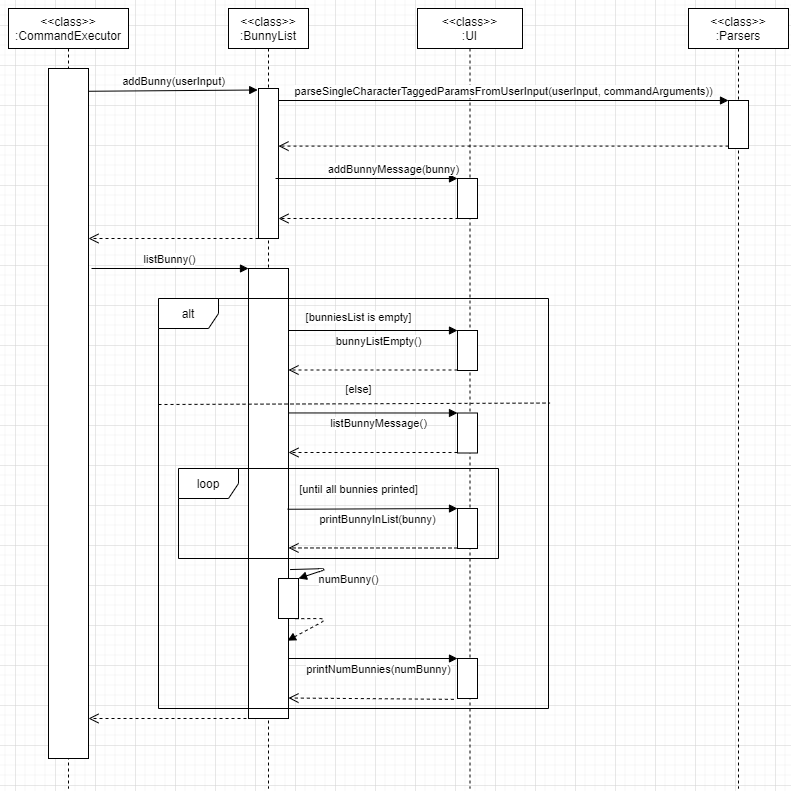

The diagram above was exported from draw.io. Its source (the exported page's mxGraphModel, read from the mxfile embedded in the PNG):
<mxGraphModel dx="1730" dy="818" grid="1" gridSize="10" guides="1" tooltips="1" connect="1" arrows="1" fold="1" page="1" pageScale="1" pageWidth="827" pageHeight="1169" math="0" shadow="0">
  <root>
    <mxCell id="0" />
    <mxCell id="1" parent="0" />
    <mxCell id="vnsqh4p5d_ivMpjT3PhS-3" value="&amp;lt;&amp;lt;class&amp;gt;&amp;gt;&lt;br&gt;:CommandExecutor" style="shape=umlLifeline;perimeter=lifelinePerimeter;whiteSpace=wrap;html=1;container=1;collapsible=0;recursiveResize=0;outlineConnect=0;" vertex="1" parent="1">
      <mxGeometry x="30" y="180" width="120" height="780" as="geometry" />
    </mxCell>
    <mxCell id="vnsqh4p5d_ivMpjT3PhS-12" value="" style="html=1;points=[];perimeter=orthogonalPerimeter;" vertex="1" parent="vnsqh4p5d_ivMpjT3PhS-3">
      <mxGeometry x="40" y="60" width="40" height="690" as="geometry" />
    </mxCell>
    <mxCell id="vnsqh4p5d_ivMpjT3PhS-13" value="&amp;lt;&amp;lt;class&amp;gt;&amp;gt;&lt;br&gt;:BunnyList" style="shape=umlLifeline;perimeter=lifelinePerimeter;whiteSpace=wrap;html=1;container=1;collapsible=0;recursiveResize=0;outlineConnect=0;" vertex="1" parent="1">
      <mxGeometry x="250" y="180" width="80" height="780" as="geometry" />
    </mxCell>
    <mxCell id="vnsqh4p5d_ivMpjT3PhS-14" value="" style="html=1;points=[];perimeter=orthogonalPerimeter;" vertex="1" parent="vnsqh4p5d_ivMpjT3PhS-13">
      <mxGeometry x="30" y="80" width="20" height="150" as="geometry" />
    </mxCell>
    <mxCell id="vnsqh4p5d_ivMpjT3PhS-21" value="" style="html=1;points=[];perimeter=orthogonalPerimeter;" vertex="1" parent="vnsqh4p5d_ivMpjT3PhS-13">
      <mxGeometry x="20" y="260" width="40" height="450" as="geometry" />
    </mxCell>
    <mxCell id="vnsqh4p5d_ivMpjT3PhS-22" value="listBunny()" style="html=1;verticalAlign=bottom;endArrow=block;" edge="1" parent="vnsqh4p5d_ivMpjT3PhS-13">
      <mxGeometry width="80" relative="1" as="geometry">
        <mxPoint x="-137" y="260" as="sourcePoint" />
        <mxPoint x="20" y="260" as="targetPoint" />
        <mxPoint as="offset" />
      </mxGeometry>
    </mxCell>
    <mxCell id="vnsqh4p5d_ivMpjT3PhS-74" value="" style="html=1;points=[];perimeter=orthogonalPerimeter;" vertex="1" parent="vnsqh4p5d_ivMpjT3PhS-13">
      <mxGeometry x="50" y="570" width="20" height="40" as="geometry" />
    </mxCell>
    <mxCell id="vnsqh4p5d_ivMpjT3PhS-73" value="numBunny()" style="html=1;verticalAlign=bottom;endArrow=block;exitX=1.04;exitY=0.669;exitDx=0;exitDy=0;exitPerimeter=0;" edge="1" parent="vnsqh4p5d_ivMpjT3PhS-13" target="vnsqh4p5d_ivMpjT3PhS-74" source="vnsqh4p5d_ivMpjT3PhS-21">
      <mxGeometry x="0.097" y="-28" width="80" relative="1" as="geometry">
        <mxPoint x="840" y="480" as="sourcePoint" />
        <mxPoint x="730" y="505" as="targetPoint" />
        <Array as="points">
          <mxPoint x="100" y="560" />
        </Array>
        <mxPoint x="29" y="47" as="offset" />
      </mxGeometry>
    </mxCell>
    <mxCell id="vnsqh4p5d_ivMpjT3PhS-75" value="" style="html=1;verticalAlign=bottom;endArrow=block;exitX=0.84;exitY=1.005;exitDx=0;exitDy=0;exitPerimeter=0;entryX=0.975;entryY=0.827;entryDx=0;entryDy=0;entryPerimeter=0;dashed=1;" edge="1" parent="vnsqh4p5d_ivMpjT3PhS-13" source="vnsqh4p5d_ivMpjT3PhS-74" target="vnsqh4p5d_ivMpjT3PhS-21">
      <mxGeometry x="-0.1679" y="-20" width="80" relative="1" as="geometry">
        <mxPoint x="800" y="455" as="sourcePoint" />
        <mxPoint x="799.9800000000002" y="664.9399999999998" as="targetPoint" />
        <Array as="points">
          <mxPoint x="100" y="610" />
        </Array>
        <mxPoint x="30" y="18" as="offset" />
      </mxGeometry>
    </mxCell>
    <mxCell id="vnsqh4p5d_ivMpjT3PhS-16" value="addBunny(userInput)" style="html=1;verticalAlign=bottom;endArrow=block;entryX=-0.04;entryY=0.01;entryDx=0;entryDy=0;entryPerimeter=0;exitX=0.996;exitY=0.033;exitDx=0;exitDy=0;exitPerimeter=0;" edge="1" parent="1" source="vnsqh4p5d_ivMpjT3PhS-12" target="vnsqh4p5d_ivMpjT3PhS-14">
      <mxGeometry width="80" relative="1" as="geometry">
        <mxPoint x="110" y="280.70000000000005" as="sourcePoint" />
        <mxPoint x="270" y="280" as="targetPoint" />
        <mxPoint as="offset" />
      </mxGeometry>
    </mxCell>
    <mxCell id="vnsqh4p5d_ivMpjT3PhS-20" value="" style="html=1;verticalAlign=bottom;endArrow=open;dashed=1;endSize=8;" edge="1" parent="1">
      <mxGeometry x="-1" y="-270" relative="1" as="geometry">
        <mxPoint x="280" y="410" as="sourcePoint" />
        <mxPoint x="110" y="410" as="targetPoint" />
        <mxPoint x="270" y="270" as="offset" />
      </mxGeometry>
    </mxCell>
    <mxCell id="vnsqh4p5d_ivMpjT3PhS-23" value="" style="html=1;verticalAlign=bottom;endArrow=open;dashed=1;endSize=8;" edge="1" parent="1">
      <mxGeometry x="-1" y="-270" relative="1" as="geometry">
        <mxPoint x="280" y="890" as="sourcePoint" />
        <mxPoint x="110" y="890" as="targetPoint" />
        <mxPoint x="270" y="270" as="offset" />
      </mxGeometry>
    </mxCell>
    <mxCell id="vnsqh4p5d_ivMpjT3PhS-34" value="&amp;lt;&amp;lt;class&amp;gt;&amp;gt;&lt;br&gt;:UI" style="shape=umlLifeline;perimeter=lifelinePerimeter;whiteSpace=wrap;html=1;container=1;collapsible=0;recursiveResize=0;outlineConnect=0;" vertex="1" parent="1">
      <mxGeometry x="439" y="180" width="105" height="780" as="geometry" />
    </mxCell>
    <mxCell id="vnsqh4p5d_ivMpjT3PhS-36" value="" style="html=1;points=[];perimeter=orthogonalPerimeter;" vertex="1" parent="vnsqh4p5d_ivMpjT3PhS-34">
      <mxGeometry x="40" y="170" width="20" height="40" as="geometry" />
    </mxCell>
    <mxCell id="vnsqh4p5d_ivMpjT3PhS-47" value="" style="html=1;points=[];perimeter=orthogonalPerimeter;" vertex="1" parent="vnsqh4p5d_ivMpjT3PhS-34">
      <mxGeometry x="40" y="322" width="20" height="40" as="geometry" />
    </mxCell>
    <mxCell id="vnsqh4p5d_ivMpjT3PhS-49" value="" style="html=1;verticalAlign=bottom;endArrow=open;dashed=1;endSize=8;" edge="1" parent="vnsqh4p5d_ivMpjT3PhS-34" target="vnsqh4p5d_ivMpjT3PhS-21">
      <mxGeometry x="-1" y="176" relative="1" as="geometry">
        <mxPoint x="-110" y="361.5" as="targetPoint" />
        <mxPoint x="40" y="361.5" as="sourcePoint" />
        <mxPoint x="153" y="-87" as="offset" />
      </mxGeometry>
    </mxCell>
    <mxCell id="vnsqh4p5d_ivMpjT3PhS-53" value="" style="html=1;points=[];perimeter=orthogonalPerimeter;" vertex="1" parent="vnsqh4p5d_ivMpjT3PhS-34">
      <mxGeometry x="40" y="404.5" width="20" height="40" as="geometry" />
    </mxCell>
    <mxCell id="vnsqh4p5d_ivMpjT3PhS-55" value="" style="html=1;verticalAlign=bottom;endArrow=open;dashed=1;endSize=8;" edge="1" parent="vnsqh4p5d_ivMpjT3PhS-34" target="vnsqh4p5d_ivMpjT3PhS-21">
      <mxGeometry x="-1" y="176" relative="1" as="geometry">
        <mxPoint x="-110" y="444" as="targetPoint" />
        <mxPoint x="40" y="444" as="sourcePoint" />
        <mxPoint x="153" y="-87" as="offset" />
      </mxGeometry>
    </mxCell>
    <mxCell id="vnsqh4p5d_ivMpjT3PhS-59" value="" style="html=1;points=[];perimeter=orthogonalPerimeter;" vertex="1" parent="vnsqh4p5d_ivMpjT3PhS-34">
      <mxGeometry x="40" y="500" width="20" height="40" as="geometry" />
    </mxCell>
    <mxCell id="vnsqh4p5d_ivMpjT3PhS-61" value="" style="html=1;verticalAlign=bottom;endArrow=open;dashed=1;endSize=8;entryX=1;entryY=0.621;entryDx=0;entryDy=0;entryPerimeter=0;" edge="1" parent="vnsqh4p5d_ivMpjT3PhS-34" target="vnsqh4p5d_ivMpjT3PhS-21">
      <mxGeometry x="-1" y="176" relative="1" as="geometry">
        <mxPoint x="-110" y="539.5" as="targetPoint" />
        <mxPoint x="40" y="539.5" as="sourcePoint" />
        <mxPoint x="153" y="-87" as="offset" />
      </mxGeometry>
    </mxCell>
    <mxCell id="vnsqh4p5d_ivMpjT3PhS-68" value="" style="html=1;points=[];perimeter=orthogonalPerimeter;" vertex="1" parent="vnsqh4p5d_ivMpjT3PhS-34">
      <mxGeometry x="40" y="650" width="20" height="40" as="geometry" />
    </mxCell>
    <mxCell id="vnsqh4p5d_ivMpjT3PhS-37" value="addBunnyMessage(bunny)" style="html=1;verticalAlign=bottom;endArrow=block;entryX=0;entryY=0;" edge="1" target="vnsqh4p5d_ivMpjT3PhS-36" parent="1">
      <mxGeometry x="0.3046" relative="1" as="geometry">
        <mxPoint x="297" y="350" as="sourcePoint" />
        <mxPoint as="offset" />
      </mxGeometry>
    </mxCell>
    <mxCell id="vnsqh4p5d_ivMpjT3PhS-38" value="" style="html=1;verticalAlign=bottom;endArrow=open;dashed=1;endSize=8;" edge="1" parent="1">
      <mxGeometry x="-1" y="176" relative="1" as="geometry">
        <mxPoint x="300" y="390" as="targetPoint" />
        <mxPoint x="492.0000000000002" y="390" as="sourcePoint" />
        <mxPoint x="153" y="-87" as="offset" />
      </mxGeometry>
    </mxCell>
    <mxCell id="vnsqh4p5d_ivMpjT3PhS-52" value="&lt;span style=&quot;font-size: 11px ; background-color: rgb(255 , 255 , 255)&quot;&gt;[bunniesList is empty]&lt;/span&gt;" style="text;html=1;align=center;verticalAlign=middle;resizable=0;points=[];autosize=1;" vertex="1" parent="1">
      <mxGeometry x="320" y="477.5" width="120" height="20" as="geometry" />
    </mxCell>
    <mxCell id="vnsqh4p5d_ivMpjT3PhS-57" value="&lt;span style=&quot;font-size: 11px ; background-color: rgb(255 , 255 , 255)&quot;&gt;[until all bunnies printed]&lt;/span&gt;" style="text;html=1;align=center;verticalAlign=middle;resizable=0;points=[];autosize=1;" vertex="1" parent="1">
      <mxGeometry x="315" y="650" width="130" height="20" as="geometry" />
    </mxCell>
    <mxCell id="vnsqh4p5d_ivMpjT3PhS-56" value="&lt;span style=&quot;font-size: 11px ; background-color: rgb(255 , 255 , 255)&quot;&gt;[else]&lt;/span&gt;" style="text;html=1;align=center;verticalAlign=middle;resizable=0;points=[];autosize=1;" vertex="1" parent="1">
      <mxGeometry x="360" y="550" width="40" height="20" as="geometry" />
    </mxCell>
    <mxCell id="vnsqh4p5d_ivMpjT3PhS-69" value="printNumBunnies(numBunny)" style="html=1;verticalAlign=bottom;endArrow=block;entryX=0;entryY=0;" edge="1" parent="1" target="vnsqh4p5d_ivMpjT3PhS-68">
      <mxGeometry x="0.0667" y="-20" relative="1" as="geometry">
        <mxPoint x="310" y="830" as="sourcePoint" />
        <mxPoint as="offset" />
      </mxGeometry>
    </mxCell>
    <mxCell id="vnsqh4p5d_ivMpjT3PhS-70" value="" style="html=1;verticalAlign=bottom;endArrow=open;dashed=1;endSize=8;entryX=0.999;entryY=0.91;entryDx=0;entryDy=0;entryPerimeter=0;exitX=-0.183;exitY=1.021;exitDx=0;exitDy=0;exitPerimeter=0;" edge="1" parent="1" source="vnsqh4p5d_ivMpjT3PhS-68">
      <mxGeometry x="-1" y="176" relative="1" as="geometry">
        <mxPoint x="309.96000000000004" y="869.5" as="targetPoint" />
        <mxPoint x="460" y="870" as="sourcePoint" />
        <mxPoint x="153" y="-87" as="offset" />
      </mxGeometry>
    </mxCell>
    <mxCell id="vnsqh4p5d_ivMpjT3PhS-48" value="bunnyListEmpty()" style="html=1;verticalAlign=bottom;endArrow=block;entryX=0;entryY=0;" edge="1" parent="1" target="vnsqh4p5d_ivMpjT3PhS-47">
      <mxGeometry x="0.0633" y="-20" relative="1" as="geometry">
        <mxPoint x="310" y="502" as="sourcePoint" />
        <mxPoint as="offset" />
      </mxGeometry>
    </mxCell>
    <mxCell id="vnsqh4p5d_ivMpjT3PhS-54" value="listBunnyMessage()" style="html=1;verticalAlign=bottom;endArrow=block;entryX=0;entryY=0;exitX=1;exitY=0.321;exitDx=0;exitDy=0;exitPerimeter=0;" edge="1" parent="1" target="vnsqh4p5d_ivMpjT3PhS-53" source="vnsqh4p5d_ivMpjT3PhS-21">
      <mxGeometry x="0.0633" y="-20" relative="1" as="geometry">
        <mxPoint x="310.4000000000001" y="584.99" as="sourcePoint" />
        <mxPoint as="offset" />
      </mxGeometry>
    </mxCell>
    <mxCell id="vnsqh4p5d_ivMpjT3PhS-60" value="printBunnyInList(bunny)" style="html=1;verticalAlign=bottom;endArrow=block;entryX=0;entryY=0;exitX=0.978;exitY=0.535;exitDx=0;exitDy=0;exitPerimeter=0;" edge="1" parent="1" target="vnsqh4p5d_ivMpjT3PhS-59" source="vnsqh4p5d_ivMpjT3PhS-21">
      <mxGeometry x="0.0633" y="-20" relative="1" as="geometry">
        <mxPoint x="310.4000000000001" y="680.49" as="sourcePoint" />
        <mxPoint as="offset" />
      </mxGeometry>
    </mxCell>
    <mxCell id="vnsqh4p5d_ivMpjT3PhS-46" value="alt" style="shape=umlFrame;whiteSpace=wrap;html=1;" vertex="1" parent="1">
      <mxGeometry x="180" y="470" width="390" height="410" as="geometry" />
    </mxCell>
    <mxCell id="vnsqh4p5d_ivMpjT3PhS-67" value="" style="endArrow=none;dashed=1;html=1;exitX=0;exitY=0.287;exitDx=0;exitDy=0;exitPerimeter=0;entryX=1.004;entryY=0.255;entryDx=0;entryDy=0;entryPerimeter=0;" edge="1" parent="1" target="vnsqh4p5d_ivMpjT3PhS-46">
      <mxGeometry width="50" height="50" relative="1" as="geometry">
        <mxPoint x="180" y="576" as="sourcePoint" />
        <mxPoint x="519.6600000000001" y="576" as="targetPoint" />
      </mxGeometry>
    </mxCell>
    <mxCell id="vnsqh4p5d_ivMpjT3PhS-58" value="loop" style="shape=umlFrame;whiteSpace=wrap;html=1;" vertex="1" parent="1">
      <mxGeometry x="200" y="640" width="320" height="90" as="geometry" />
    </mxCell>
    <mxCell id="vnsqh4p5d_ivMpjT3PhS-86" value="&amp;lt;&amp;lt;class&amp;gt;&amp;gt;&lt;br&gt;:Parsers" style="shape=umlLifeline;perimeter=lifelinePerimeter;whiteSpace=wrap;html=1;container=1;collapsible=0;recursiveResize=0;outlineConnect=0;" vertex="1" parent="1">
      <mxGeometry x="710" y="180" width="100" height="780" as="geometry" />
    </mxCell>
    <mxCell id="vnsqh4p5d_ivMpjT3PhS-88" value="" style="html=1;points=[];perimeter=orthogonalPerimeter;" vertex="1" parent="vnsqh4p5d_ivMpjT3PhS-86">
      <mxGeometry x="40" y="92" width="20" height="48" as="geometry" />
    </mxCell>
    <mxCell id="vnsqh4p5d_ivMpjT3PhS-90" value="" style="html=1;verticalAlign=bottom;endArrow=open;dashed=1;endSize=8;exitX=0;exitY=0.95;" edge="1" source="vnsqh4p5d_ivMpjT3PhS-88" parent="1" target="vnsqh4p5d_ivMpjT3PhS-14">
      <mxGeometry relative="1" as="geometry">
        <mxPoint x="595" y="346" as="targetPoint" />
      </mxGeometry>
    </mxCell>
    <mxCell id="vnsqh4p5d_ivMpjT3PhS-89" value="parseSingleCharacterTaggedParamsFromUserInput(userInput, commandArguments))" style="html=1;verticalAlign=bottom;endArrow=block;entryX=0;entryY=0;" edge="1" target="vnsqh4p5d_ivMpjT3PhS-88" parent="1" source="vnsqh4p5d_ivMpjT3PhS-14">
      <mxGeometry relative="1" as="geometry">
        <mxPoint x="310" y="270" as="sourcePoint" />
      </mxGeometry>
    </mxCell>
  </root>
</mxGraphModel>